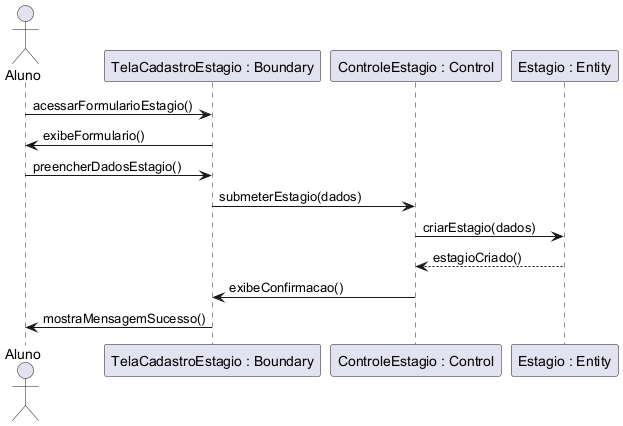

The diagram above was rendered by PlantUML. Its source (embedded in the PNG):
@startuml
'title UC006 - Cadastrar Estágio
actor Aluno
participant "TelaCadastroEstagio : Boundary" as Tela
participant "ControleEstagio : Control" as Controle
participant "Estagio : Entity" as Estagio

Aluno -> Tela : acessarFormularioEstagio()
Tela -> Aluno : exibeFormulario()
Aluno -> Tela : preencherDadosEstagio()
Tela -> Controle : submeterEstagio(dados)
Controle -> Estagio : criarEstagio(dados)
Estagio --> Controle : estagioCriado()
Controle -> Tela : exibeConfirmacao()
Tela -> Aluno : mostraMensagemSucesso()
@enduml